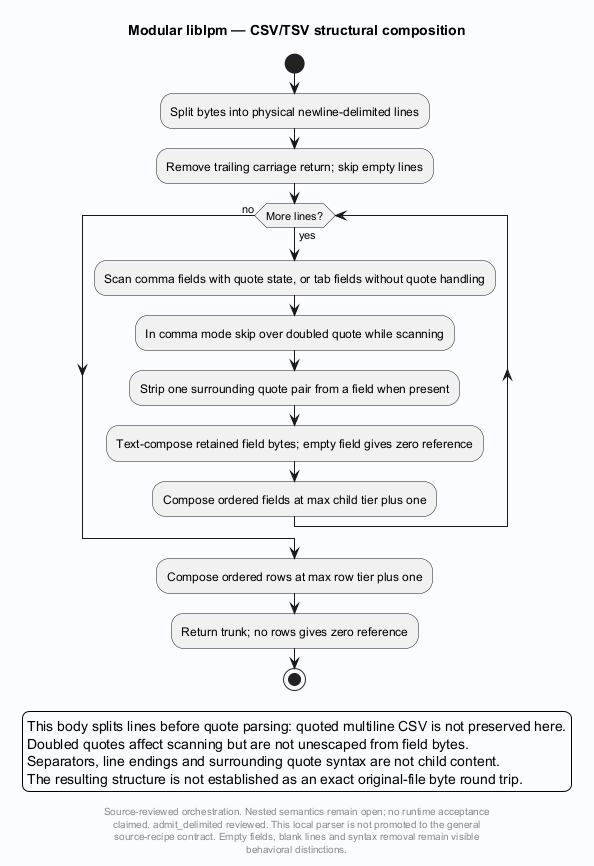

The diagram above was rendered by PlantUML. Its source (embedded in the PNG):
@startuml
' Evidence: Laplace-MCP/native/lpm.c SHA256 ead42232fcd9abbabe2d9dffb92900067c1585a3ed2f964bc7a6f78e27015e8d
skinparam backgroundColor #FAFCFF
skinparam shadowing false
skinparam defaultFontName SansSerif
title Modular liblpm — CSV/TSV structural composition
start
:Split bytes into physical newline-delimited lines;
:Remove trailing carriage return; skip empty lines;
while (More lines?) is (yes)
 :Scan comma fields with quote state, or tab fields without quote handling;
 :In comma mode skip over doubled quote while scanning;
 :Strip one surrounding quote pair from a field when present;
 :Text-compose retained field bytes; empty field gives zero reference;
 :Compose ordered fields at max child tier plus one;
endwhile (no)
:Compose ordered rows at max row tier plus one;
:Return trunk; no rows gives zero reference;
stop
legend bottom
This body splits lines before quote parsing: quoted multiline CSV is not preserved here.
Doubled quotes affect scanning but are not unescaped from field bytes.
Separators, line endings and surrounding quote syntax are not child content.
The resulting structure is not established as an exact original-file byte round trip.
endlegend
footer
Source-reviewed orchestration. Nested semantics remain open; no runtime acceptance
claimed. admit_delimited reviewed. This local parser is not promoted to the general
source-recipe contract. Empty fields, blank lines and syntax removal remain visible
behavioral distinctions.
end footer

@enduml